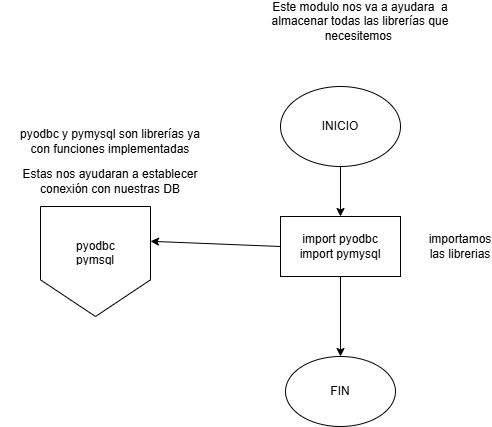

The diagram above was exported from draw.io. Its source (the exported page's mxGraphModel, read from the mxfile embedded in the PNG):
<mxGraphModel dx="1050" dy="1691" grid="1" gridSize="10" guides="1" tooltips="1" connect="1" arrows="1" fold="1" page="1" pageScale="1" pageWidth="827" pageHeight="1169" math="0" shadow="0">
  <root>
    <mxCell id="WIyWlLk6GJQsqaUBKTNV-0" />
    <mxCell id="WIyWlLk6GJQsqaUBKTNV-1" parent="WIyWlLk6GJQsqaUBKTNV-0" />
    <mxCell id="4zdv9SMA-wdWumRwf7bt-6" value="" style="edgeStyle=orthogonalEdgeStyle;rounded=0;orthogonalLoop=1;jettySize=auto;html=1;" edge="1" parent="WIyWlLk6GJQsqaUBKTNV-1" source="4zdv9SMA-wdWumRwf7bt-0" target="4zdv9SMA-wdWumRwf7bt-5">
      <mxGeometry relative="1" as="geometry" />
    </mxCell>
    <mxCell id="4zdv9SMA-wdWumRwf7bt-0" value="INICIO" style="ellipse;whiteSpace=wrap;html=1;" vertex="1" parent="WIyWlLk6GJQsqaUBKTNV-1">
      <mxGeometry x="340" y="30" width="120" height="80" as="geometry" />
    </mxCell>
    <mxCell id="4zdv9SMA-wdWumRwf7bt-1" value="FIN" style="ellipse;whiteSpace=wrap;html=1;" vertex="1" parent="WIyWlLk6GJQsqaUBKTNV-1">
      <mxGeometry x="345" y="300" width="110" height="70" as="geometry" />
    </mxCell>
    <mxCell id="4zdv9SMA-wdWumRwf7bt-4" value="" style="group" vertex="1" connectable="0" parent="WIyWlLk6GJQsqaUBKTNV-1">
      <mxGeometry x="100" y="150" width="110" height="110" as="geometry" />
    </mxCell>
    <mxCell id="4zdv9SMA-wdWumRwf7bt-2" value="" style="verticalLabelPosition=bottom;verticalAlign=top;html=1;shape=offPageConnector;rounded=0;size=0.3333333333333333;" vertex="1" parent="4zdv9SMA-wdWumRwf7bt-4">
      <mxGeometry width="110" height="110" as="geometry" />
    </mxCell>
    <mxCell id="4zdv9SMA-wdWumRwf7bt-3" value="pyodbc&lt;div&gt;pymsql&lt;/div&gt;" style="text;strokeColor=none;fillColor=none;align=left;verticalAlign=middle;spacingLeft=4;spacingRight=4;overflow=hidden;points=[[0,0.5],[1,0.5]];portConstraint=eastwest;rotatable=0;whiteSpace=wrap;html=1;" vertex="1" parent="4zdv9SMA-wdWumRwf7bt-4">
      <mxGeometry x="30" y="30" width="80" height="30" as="geometry" />
    </mxCell>
    <mxCell id="4zdv9SMA-wdWumRwf7bt-7" value="" style="edgeStyle=orthogonalEdgeStyle;rounded=0;orthogonalLoop=1;jettySize=auto;html=1;" edge="1" parent="WIyWlLk6GJQsqaUBKTNV-1" source="4zdv9SMA-wdWumRwf7bt-5" target="4zdv9SMA-wdWumRwf7bt-1">
      <mxGeometry relative="1" as="geometry" />
    </mxCell>
    <mxCell id="4zdv9SMA-wdWumRwf7bt-5" value="import pyodbc&lt;div&gt;import pymysql&lt;/div&gt;" style="rounded=0;whiteSpace=wrap;html=1;" vertex="1" parent="WIyWlLk6GJQsqaUBKTNV-1">
      <mxGeometry x="340" y="160" width="120" height="60" as="geometry" />
    </mxCell>
    <mxCell id="4zdv9SMA-wdWumRwf7bt-8" value="" style="endArrow=classic;html=1;rounded=0;entryX=1;entryY=0.16;entryDx=0;entryDy=0;entryPerimeter=0;exitX=0;exitY=0.5;exitDx=0;exitDy=0;" edge="1" parent="WIyWlLk6GJQsqaUBKTNV-1" source="4zdv9SMA-wdWumRwf7bt-5" target="4zdv9SMA-wdWumRwf7bt-3">
      <mxGeometry width="50" height="50" relative="1" as="geometry">
        <mxPoint x="390" y="300" as="sourcePoint" />
        <mxPoint x="440" y="250" as="targetPoint" />
      </mxGeometry>
    </mxCell>
    <mxCell id="4zdv9SMA-wdWumRwf7bt-9" value="Este modulo nos va a ayudara&amp;nbsp; a almacenar todas las librerías que necesitemos&amp;nbsp;" style="text;html=1;align=center;verticalAlign=middle;whiteSpace=wrap;rounded=0;" vertex="1" parent="WIyWlLk6GJQsqaUBKTNV-1">
      <mxGeometry x="330" y="-50" width="180" height="30" as="geometry" />
    </mxCell>
    <mxCell id="4zdv9SMA-wdWumRwf7bt-10" value="pyodbc y pymysql son librerías ya con funciones implementadas" style="text;html=1;align=center;verticalAlign=middle;whiteSpace=wrap;rounded=0;" vertex="1" parent="WIyWlLk6GJQsqaUBKTNV-1">
      <mxGeometry x="75" y="70" width="190" height="30" as="geometry" />
    </mxCell>
    <mxCell id="4zdv9SMA-wdWumRwf7bt-11" value="importamos las librerias" style="text;html=1;align=center;verticalAlign=middle;whiteSpace=wrap;rounded=0;" vertex="1" parent="WIyWlLk6GJQsqaUBKTNV-1">
      <mxGeometry x="490" y="175" width="60" height="30" as="geometry" />
    </mxCell>
    <mxCell id="4zdv9SMA-wdWumRwf7bt-12" value="Estas nos ayudaran a establecer conexión con nuestras DB" style="text;html=1;align=center;verticalAlign=middle;whiteSpace=wrap;rounded=0;" vertex="1" parent="WIyWlLk6GJQsqaUBKTNV-1">
      <mxGeometry x="60" y="110" width="220" height="30" as="geometry" />
    </mxCell>
  </root>
</mxGraphModel>